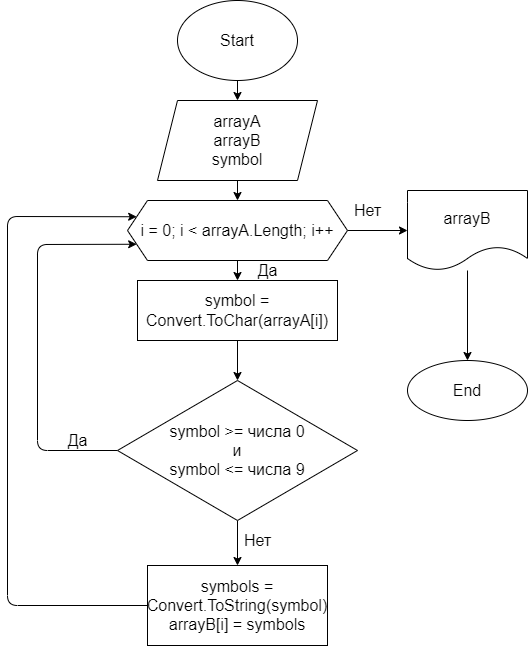

The diagram above was exported from draw.io. Its source (the exported page's mxGraphModel, read from the mxfile embedded in the PNG):
<mxGraphModel dx="648" dy="584" grid="1" gridSize="10" guides="1" tooltips="1" connect="1" arrows="1" fold="1" page="1" pageScale="1" pageWidth="827" pageHeight="1169" math="0" shadow="0">
  <root>
    <mxCell id="0" />
    <mxCell id="1" parent="0" />
    <mxCell id="5" value="" style="edgeStyle=none;html=1;fontSize=16;" edge="1" parent="1" source="3" target="4">
      <mxGeometry relative="1" as="geometry" />
    </mxCell>
    <mxCell id="3" value="Start" style="ellipse;whiteSpace=wrap;html=1;fontSize=16;" vertex="1" parent="1">
      <mxGeometry x="230" y="20" width="120" height="80" as="geometry" />
    </mxCell>
    <mxCell id="7" value="" style="edgeStyle=none;html=1;fontSize=16;" edge="1" parent="1" source="4" target="6">
      <mxGeometry relative="1" as="geometry" />
    </mxCell>
    <mxCell id="4" value="arrayA&lt;br&gt;arrayB&lt;br&gt;symbol" style="shape=parallelogram;perimeter=parallelogramPerimeter;whiteSpace=wrap;html=1;fixedSize=1;fontSize=16;" vertex="1" parent="1">
      <mxGeometry x="210" y="120" width="160" height="80" as="geometry" />
    </mxCell>
    <mxCell id="11" value="" style="edgeStyle=none;html=1;fontSize=16;" edge="1" parent="1" source="6">
      <mxGeometry relative="1" as="geometry">
        <mxPoint x="290" y="300" as="targetPoint" />
      </mxGeometry>
    </mxCell>
    <mxCell id="29" value="" style="edgeStyle=none;html=1;fontSize=16;" edge="1" parent="1" source="6" target="28">
      <mxGeometry relative="1" as="geometry" />
    </mxCell>
    <mxCell id="6" value="i = 0; i &amp;lt; arrayA.Length; i++" style="shape=hexagon;perimeter=hexagonPerimeter2;whiteSpace=wrap;html=1;fixedSize=1;fontSize=16;" vertex="1" parent="1">
      <mxGeometry x="180" y="220" width="220" height="60" as="geometry" />
    </mxCell>
    <mxCell id="15" value="" style="edgeStyle=none;html=1;fontSize=16;" edge="1" parent="1" target="14">
      <mxGeometry relative="1" as="geometry">
        <mxPoint x="290" y="360" as="sourcePoint" />
      </mxGeometry>
    </mxCell>
    <mxCell id="16" style="edgeStyle=none;html=1;exitX=0;exitY=0.5;exitDx=0;exitDy=0;entryX=0;entryY=0.75;entryDx=0;entryDy=0;fontSize=16;" edge="1" parent="1" source="14" target="6">
      <mxGeometry relative="1" as="geometry">
        <Array as="points">
          <mxPoint x="90" y="470" />
          <mxPoint x="90" y="264" />
        </Array>
      </mxGeometry>
    </mxCell>
    <mxCell id="19" value="" style="edgeStyle=none;html=1;fontSize=16;" edge="1" parent="1" source="14" target="18">
      <mxGeometry relative="1" as="geometry" />
    </mxCell>
    <mxCell id="14" value="symbol &amp;gt;= числа 0&lt;br&gt;и&lt;br&gt;symbol &amp;lt;= числа 9" style="rhombus;whiteSpace=wrap;html=1;fontSize=16;" vertex="1" parent="1">
      <mxGeometry x="170" y="400" width="240" height="140" as="geometry" />
    </mxCell>
    <mxCell id="17" value="Да" style="text;html=1;align=center;verticalAlign=middle;resizable=0;points=[];autosize=1;strokeColor=none;fillColor=none;fontSize=16;" vertex="1" parent="1">
      <mxGeometry x="110" y="450" width="40" height="20" as="geometry" />
    </mxCell>
    <mxCell id="26" style="edgeStyle=none;html=1;exitX=0;exitY=0.5;exitDx=0;exitDy=0;entryX=0;entryY=0.25;entryDx=0;entryDy=0;fontSize=16;" edge="1" parent="1" source="18" target="6">
      <mxGeometry relative="1" as="geometry">
        <Array as="points">
          <mxPoint x="60" y="625" />
          <mxPoint x="60" y="236" />
        </Array>
      </mxGeometry>
    </mxCell>
    <mxCell id="18" value="symbols = Convert.ToString(symbol)&lt;br&gt;arrayB[i] = symbols" style="whiteSpace=wrap;html=1;fontSize=16;" vertex="1" parent="1">
      <mxGeometry x="200" y="585" width="180" height="80" as="geometry" />
    </mxCell>
    <mxCell id="20" value="Нет" style="text;html=1;align=center;verticalAlign=middle;resizable=0;points=[];autosize=1;strokeColor=none;fillColor=none;fontSize=16;" vertex="1" parent="1">
      <mxGeometry x="290" y="550" width="40" height="20" as="geometry" />
    </mxCell>
    <mxCell id="24" value="&lt;span&gt;symbol = Convert.ToChar(arrayA[i])&lt;/span&gt;" style="rounded=0;whiteSpace=wrap;html=1;fontSize=16;" vertex="1" parent="1">
      <mxGeometry x="190" y="300" width="200" height="60" as="geometry" />
    </mxCell>
    <mxCell id="33" value="" style="edgeStyle=none;html=1;fontSize=16;" edge="1" parent="1" source="28" target="32">
      <mxGeometry relative="1" as="geometry" />
    </mxCell>
    <mxCell id="28" value="arrayB" style="shape=document;whiteSpace=wrap;html=1;boundedLbl=1;fontSize=16;" vertex="1" parent="1">
      <mxGeometry x="460" y="210" width="120" height="80" as="geometry" />
    </mxCell>
    <mxCell id="30" value="Да" style="text;html=1;align=center;verticalAlign=middle;resizable=0;points=[];autosize=1;strokeColor=none;fillColor=none;fontSize=16;" vertex="1" parent="1">
      <mxGeometry x="300" y="280" width="40" height="20" as="geometry" />
    </mxCell>
    <mxCell id="31" value="Нет" style="text;html=1;align=center;verticalAlign=middle;resizable=0;points=[];autosize=1;strokeColor=none;fillColor=none;fontSize=16;" vertex="1" parent="1">
      <mxGeometry x="400" y="220" width="40" height="20" as="geometry" />
    </mxCell>
    <mxCell id="32" value="End" style="ellipse;whiteSpace=wrap;html=1;fontSize=16;" vertex="1" parent="1">
      <mxGeometry x="460" y="380" width="120" height="60" as="geometry" />
    </mxCell>
  </root>
</mxGraphModel>